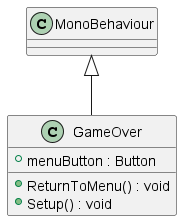

The diagram above was rendered by PlantUML. Its source (embedded in the PNG):
@startuml
class GameOver {
    + menuButton : Button
    + ReturnToMenu() : void
    + Setup() : void
}
MonoBehaviour <|-- GameOver
@enduml